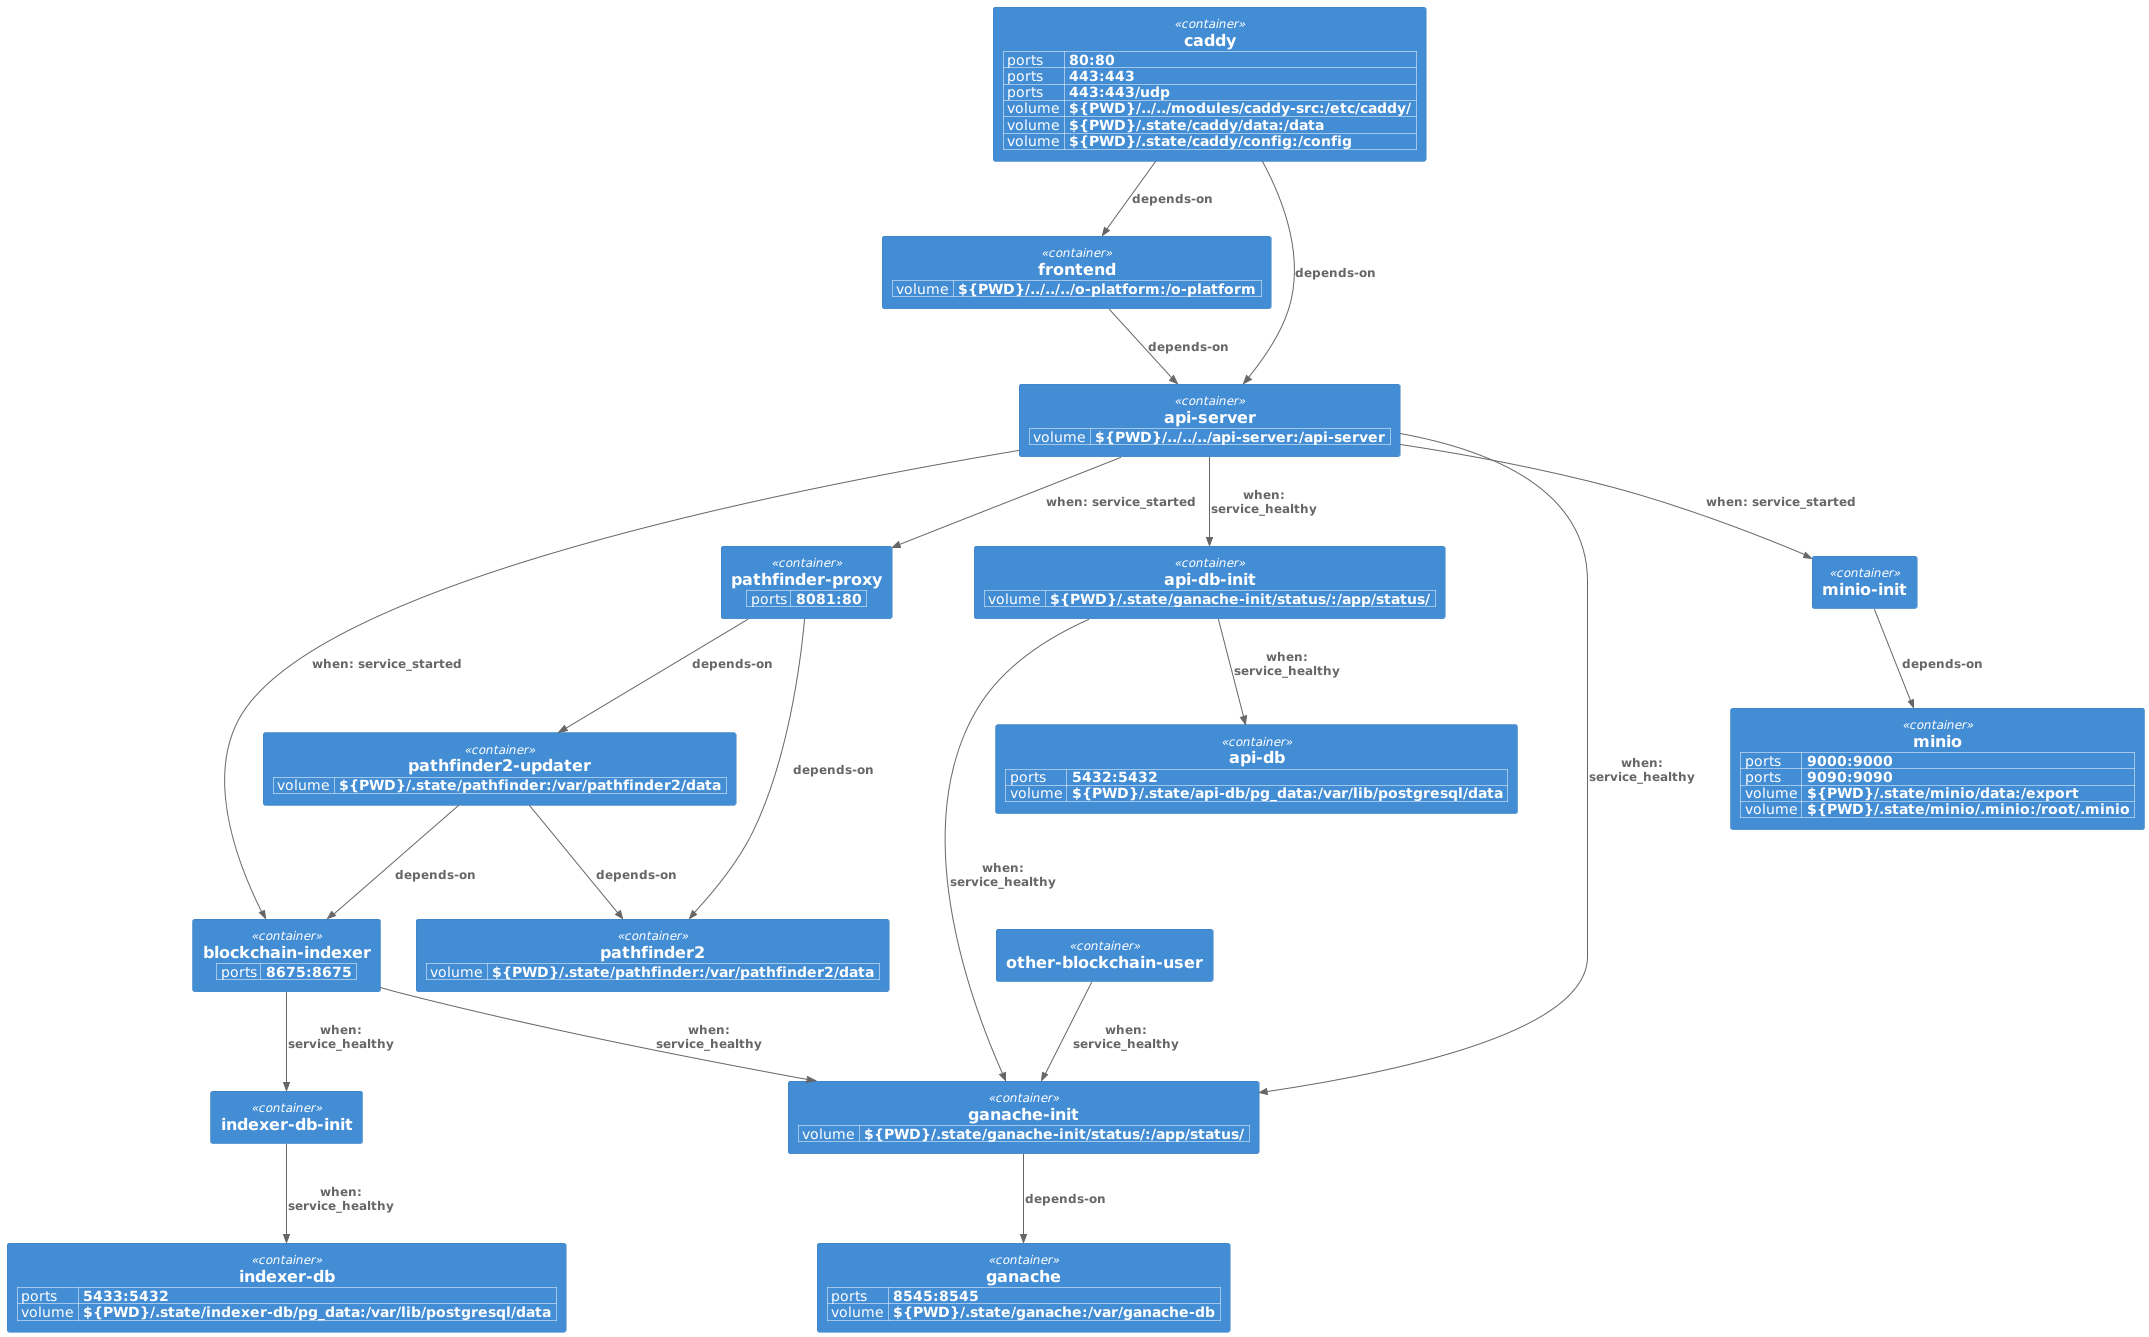

The diagram above was rendered by PlantUML. Its source (embedded in the PNG):
@startuml
!include <C4/C4_Container>

WithoutPropertyHeader()
AddProperty("ports", "5433:5432")
AddProperty("volume", "${PWD}/.state/indexer-db/pg_data:/var/lib/postgresql/data")
Container(indexer_db, "indexer-db")
WithoutPropertyHeader()
Container(indexer_db_init, "indexer-db-init")
WithoutPropertyHeader()
AddProperty("ports", "5432:5432")
AddProperty("volume", "${PWD}/.state/api-db/pg_data:/var/lib/postgresql/data")
Container(api_db, "api-db")
WithoutPropertyHeader()
AddProperty("volume", "${PWD}/.state/ganache-init/status/:/app/status/")
Container(api_db_init, "api-db-init")
WithoutPropertyHeader()
AddProperty("volume", "${PWD}/../../../api-server:/api-server")
Container(api_server, "api-server")
WithoutPropertyHeader()
AddProperty("ports", "8675:8675")
Container(blockchain_indexer, "blockchain-indexer")
WithoutPropertyHeader()
AddProperty("ports", "8545:8545")
AddProperty("volume", "${PWD}/.state/ganache:/var/ganache-db")
Container(ganache, "ganache")
WithoutPropertyHeader()
AddProperty("volume", "${PWD}/.state/ganache-init/status/:/app/status/")
Container(ganache_init, "ganache-init")
WithoutPropertyHeader()
Container(other_blockchain_user, "other-blockchain-user")
WithoutPropertyHeader()
AddProperty("volume", "${PWD}/.state/pathfinder:/var/pathfinder2/data")
Container(pathfinder2_updater, "pathfinder2-updater")
WithoutPropertyHeader()
AddProperty("volume", "${PWD}/.state/pathfinder:/var/pathfinder2/data")
Container(pathfinder2, "pathfinder2")
WithoutPropertyHeader()
AddProperty("ports", "8081:80")
Container(pathfinder_proxy, "pathfinder-proxy")
WithoutPropertyHeader()
AddProperty("volume", "${PWD}/../../../o-platform:/o-platform")
Container(frontend, "frontend")
WithoutPropertyHeader()
AddProperty("ports", "9000:9000")
AddProperty("ports", "9090:9090")
AddProperty("volume", "${PWD}/.state/minio/data:/export")
AddProperty("volume", "${PWD}/.state/minio/.minio:/root/.minio")
Container(minio, "minio")
WithoutPropertyHeader()
Container(minio_init, "minio-init")
WithoutPropertyHeader()
AddProperty("ports", "80:80")
AddProperty("ports", "443:443")
AddProperty("ports", "443:443/udp")
AddProperty("volume", "${PWD}/../../modules/caddy-src:/etc/caddy/")
AddProperty("volume", "${PWD}/.state/caddy/data:/data")
AddProperty("volume", "${PWD}/.state/caddy/config:/config")
Container(caddy, "caddy")
Rel_D(indexer_db_init, indexer_db, "when: service_healthy", "")
Rel_D(api_db_init, api_db, "when: service_healthy", "")
Rel_D(api_db_init, ganache_init, "when: service_healthy", "")
Rel_D(api_server, api_db_init, "when: service_healthy", "")
Rel_D(api_server, ganache_init, "when: service_healthy", "")
Rel_D(api_server, blockchain_indexer, "when: service_started", "")
Rel_D(api_server, pathfinder_proxy, "when: service_started", "")
Rel_D(api_server, minio_init, "when: service_started", "")
Rel_D(blockchain_indexer, ganache_init, "when: service_healthy", "")
Rel_D(blockchain_indexer, indexer_db_init, "when: service_healthy", "")
Rel_D(ganache_init, ganache, "depends-on", "")
Rel_D(other_blockchain_user, ganache_init, "when: service_healthy", "")
Rel_D(pathfinder2_updater, pathfinder2, "depends-on", "")
Rel_D(pathfinder2_updater, blockchain_indexer, "depends-on", "")
Rel_D(pathfinder_proxy, pathfinder2_updater, "depends-on", "")
Rel_D(pathfinder_proxy, pathfinder2, "depends-on", "")
Rel_D(frontend, api_server, "depends-on", "")
Rel_D(minio_init, minio, "depends-on", "")
Rel_D(caddy, frontend, "depends-on", "")
Rel_D(caddy, api_server, "depends-on", "")

@enduml